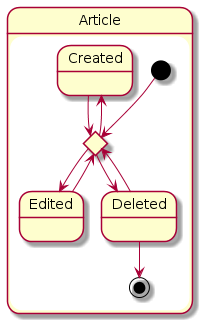

The diagram above was rendered by PlantUML. Its source (embedded in the PNG):
@startuml
state Article {
  state "Created" as C
  state "Edited" as E 
  state "Deleted" as D
  state loggedIn <<choice>>
  
  [*] --> loggedIn
  C --> loggedIn
  E --> loggedIn
  
  loggedIn --> C
  loggedIn --> D
  loggedIn --> E
  
  D --> loggedIn
  D --> [*]
}
@enduml